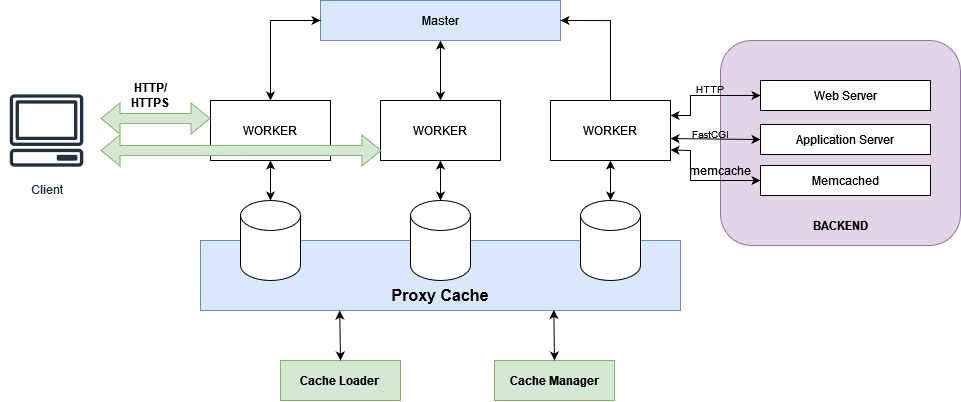

The diagram above was exported from draw.io. Its source (the exported page's mxGraphModel, read from the mxfile embedded in the PNG):
<mxGraphModel dx="2736" dy="1015" grid="1" gridSize="10" guides="1" tooltips="1" connect="1" arrows="1" fold="1" page="1" pageScale="1" pageWidth="827" pageHeight="1169" math="0" shadow="0">
  <root>
    <mxCell id="0" />
    <mxCell id="1" parent="0" />
    <mxCell id="2OGetPZekLivL_dzZe1L-25" value="" style="rounded=1;whiteSpace=wrap;html=1;fillColor=#e1d5e7;strokeColor=#9673a6;" vertex="1" parent="1">
      <mxGeometry x="640" y="120" width="240" height="205" as="geometry" />
    </mxCell>
    <mxCell id="2OGetPZekLivL_dzZe1L-17" value="" style="rounded=0;whiteSpace=wrap;html=1;fillColor=#dae8fc;strokeColor=#6c8ebf;" vertex="1" parent="1">
      <mxGeometry x="120" y="320" width="480" height="70" as="geometry" />
    </mxCell>
    <mxCell id="2OGetPZekLivL_dzZe1L-9" value="" style="edgeStyle=orthogonalEdgeStyle;rounded=0;orthogonalLoop=1;jettySize=auto;html=1;startArrow=classic;startFill=1;" edge="1" parent="1" source="2OGetPZekLivL_dzZe1L-2" target="2OGetPZekLivL_dzZe1L-4">
      <mxGeometry relative="1" as="geometry" />
    </mxCell>
    <mxCell id="2OGetPZekLivL_dzZe1L-2" value="Master" style="rounded=0;whiteSpace=wrap;html=1;fillColor=#dae8fc;strokeColor=#6c8ebf;" vertex="1" parent="1">
      <mxGeometry x="240" y="80" width="240" height="40" as="geometry" />
    </mxCell>
    <mxCell id="2OGetPZekLivL_dzZe1L-12" value="" style="edgeStyle=orthogonalEdgeStyle;rounded=0;orthogonalLoop=1;jettySize=auto;html=1;startArrow=classic;startFill=1;" edge="1" parent="1" source="2OGetPZekLivL_dzZe1L-3" target="2OGetPZekLivL_dzZe1L-5">
      <mxGeometry relative="1" as="geometry" />
    </mxCell>
    <mxCell id="2OGetPZekLivL_dzZe1L-3" value="" style="shape=cylinder3;whiteSpace=wrap;html=1;boundedLbl=1;backgroundOutline=1;size=15;" vertex="1" parent="1">
      <mxGeometry x="160" y="280" width="60" height="80" as="geometry" />
    </mxCell>
    <mxCell id="2OGetPZekLivL_dzZe1L-4" value="WORKER" style="rounded=0;whiteSpace=wrap;html=1;" vertex="1" parent="1">
      <mxGeometry x="300" y="180" width="120" height="60" as="geometry" />
    </mxCell>
    <mxCell id="2OGetPZekLivL_dzZe1L-5" value="WORKER" style="rounded=0;whiteSpace=wrap;html=1;" vertex="1" parent="1">
      <mxGeometry x="130" y="180" width="120" height="60" as="geometry" />
    </mxCell>
    <mxCell id="2OGetPZekLivL_dzZe1L-11" value="" style="edgeStyle=orthogonalEdgeStyle;rounded=0;orthogonalLoop=1;jettySize=auto;html=1;entryX=1;entryY=0.5;entryDx=0;entryDy=0;" edge="1" parent="1" source="2OGetPZekLivL_dzZe1L-6" target="2OGetPZekLivL_dzZe1L-2">
      <mxGeometry relative="1" as="geometry">
        <mxPoint x="530" y="100" as="targetPoint" />
      </mxGeometry>
    </mxCell>
    <mxCell id="2OGetPZekLivL_dzZe1L-6" value="WORKER" style="rounded=0;whiteSpace=wrap;html=1;" vertex="1" parent="1">
      <mxGeometry x="470" y="180" width="120" height="60" as="geometry" />
    </mxCell>
    <mxCell id="2OGetPZekLivL_dzZe1L-7" value="" style="endArrow=classic;startArrow=classic;html=1;rounded=0;exitX=0.5;exitY=0;exitDx=0;exitDy=0;entryX=0;entryY=0.5;entryDx=0;entryDy=0;" edge="1" parent="1" source="2OGetPZekLivL_dzZe1L-5" target="2OGetPZekLivL_dzZe1L-2">
      <mxGeometry width="50" height="50" relative="1" as="geometry">
        <mxPoint x="280" y="320" as="sourcePoint" />
        <mxPoint x="330" y="270" as="targetPoint" />
        <Array as="points">
          <mxPoint x="190" y="100" />
        </Array>
      </mxGeometry>
    </mxCell>
    <mxCell id="2OGetPZekLivL_dzZe1L-14" value="" style="edgeStyle=orthogonalEdgeStyle;rounded=0;orthogonalLoop=1;jettySize=auto;html=1;startArrow=classic;startFill=1;" edge="1" parent="1" source="2OGetPZekLivL_dzZe1L-13" target="2OGetPZekLivL_dzZe1L-4">
      <mxGeometry relative="1" as="geometry" />
    </mxCell>
    <mxCell id="2OGetPZekLivL_dzZe1L-13" value="" style="shape=cylinder3;whiteSpace=wrap;html=1;boundedLbl=1;backgroundOutline=1;size=15;" vertex="1" parent="1">
      <mxGeometry x="330" y="280" width="60" height="80" as="geometry" />
    </mxCell>
    <mxCell id="2OGetPZekLivL_dzZe1L-16" value="" style="edgeStyle=orthogonalEdgeStyle;rounded=0;orthogonalLoop=1;jettySize=auto;html=1;startArrow=classic;startFill=1;" edge="1" parent="1" source="2OGetPZekLivL_dzZe1L-15" target="2OGetPZekLivL_dzZe1L-6">
      <mxGeometry relative="1" as="geometry" />
    </mxCell>
    <mxCell id="2OGetPZekLivL_dzZe1L-15" value="" style="shape=cylinder3;whiteSpace=wrap;html=1;boundedLbl=1;backgroundOutline=1;size=15;" vertex="1" parent="1">
      <mxGeometry x="500" y="280" width="60" height="80" as="geometry" />
    </mxCell>
    <mxCell id="2OGetPZekLivL_dzZe1L-18" value="Proxy Cache" style="text;html=1;align=center;verticalAlign=middle;whiteSpace=wrap;rounded=0;fontStyle=1;fontSize=16;" vertex="1" parent="1">
      <mxGeometry x="300" y="360" width="120" height="30" as="geometry" />
    </mxCell>
    <mxCell id="2OGetPZekLivL_dzZe1L-20" value="&lt;b&gt;Cache Loader&lt;br&gt;&lt;/b&gt;" style="rounded=0;whiteSpace=wrap;html=1;fillColor=#d5e8d4;strokeColor=#82b366;" vertex="1" parent="1">
      <mxGeometry x="200" y="440" width="120" height="40" as="geometry" />
    </mxCell>
    <mxCell id="2OGetPZekLivL_dzZe1L-22" value="" style="endArrow=classic;startArrow=classic;html=1;rounded=0;exitX=0.5;exitY=0;exitDx=0;exitDy=0;entryX=0.29;entryY=1;entryDx=0;entryDy=0;entryPerimeter=0;" edge="1" parent="1" source="2OGetPZekLivL_dzZe1L-20" target="2OGetPZekLivL_dzZe1L-17">
      <mxGeometry width="50" height="50" relative="1" as="geometry">
        <mxPoint x="80" y="320" as="sourcePoint" />
        <mxPoint x="130" y="270" as="targetPoint" />
      </mxGeometry>
    </mxCell>
    <mxCell id="2OGetPZekLivL_dzZe1L-23" value="&lt;div&gt;&lt;b&gt;Cache Manager&lt;/b&gt;&lt;/div&gt;" style="rounded=0;whiteSpace=wrap;html=1;fillColor=#d5e8d4;strokeColor=#82b366;" vertex="1" parent="1">
      <mxGeometry x="414" y="440" width="120" height="40" as="geometry" />
    </mxCell>
    <mxCell id="2OGetPZekLivL_dzZe1L-24" value="" style="endArrow=classic;startArrow=classic;html=1;rounded=0;exitX=0.5;exitY=0;exitDx=0;exitDy=0;entryX=0.736;entryY=0.992;entryDx=0;entryDy=0;entryPerimeter=0;" edge="1" parent="1" source="2OGetPZekLivL_dzZe1L-23" target="2OGetPZekLivL_dzZe1L-17">
      <mxGeometry width="50" height="50" relative="1" as="geometry">
        <mxPoint x="410" y="360" as="sourcePoint" />
        <mxPoint x="460" y="310" as="targetPoint" />
      </mxGeometry>
    </mxCell>
    <mxCell id="2OGetPZekLivL_dzZe1L-26" value="&lt;b&gt;BACKEND&lt;/b&gt;" style="text;html=1;align=center;verticalAlign=middle;whiteSpace=wrap;rounded=0;" vertex="1" parent="1">
      <mxGeometry x="730" y="290" width="60" height="30" as="geometry" />
    </mxCell>
    <mxCell id="2OGetPZekLivL_dzZe1L-29" value="Web Server" style="rounded=0;whiteSpace=wrap;html=1;" vertex="1" parent="1">
      <mxGeometry x="680" y="160" width="170" height="30" as="geometry" />
    </mxCell>
    <mxCell id="2OGetPZekLivL_dzZe1L-30" value="&lt;div&gt;Application Server&lt;/div&gt;" style="rounded=0;whiteSpace=wrap;html=1;" vertex="1" parent="1">
      <mxGeometry x="680" y="204" width="170" height="30" as="geometry" />
    </mxCell>
    <mxCell id="2OGetPZekLivL_dzZe1L-31" value="Memcached" style="rounded=0;whiteSpace=wrap;html=1;" vertex="1" parent="1">
      <mxGeometry x="680" y="245" width="170" height="30" as="geometry" />
    </mxCell>
    <mxCell id="2OGetPZekLivL_dzZe1L-34" value="" style="endArrow=classic;startArrow=classic;html=1;rounded=0;exitX=1;exitY=0.25;exitDx=0;exitDy=0;entryX=0;entryY=0.5;entryDx=0;entryDy=0;" edge="1" parent="1" source="2OGetPZekLivL_dzZe1L-6" target="2OGetPZekLivL_dzZe1L-29">
      <mxGeometry width="50" height="50" relative="1" as="geometry">
        <mxPoint x="660" y="280" as="sourcePoint" />
        <mxPoint x="710" y="230" as="targetPoint" />
        <Array as="points">
          <mxPoint x="610" y="195" />
          <mxPoint x="610" y="175" />
        </Array>
      </mxGeometry>
    </mxCell>
    <mxCell id="2OGetPZekLivL_dzZe1L-35" value="" style="endArrow=classic;startArrow=classic;html=1;rounded=0;exitX=1;exitY=0.634;exitDx=0;exitDy=0;entryX=0;entryY=0.5;entryDx=0;entryDy=0;exitPerimeter=0;" edge="1" parent="1" source="2OGetPZekLivL_dzZe1L-6" target="2OGetPZekLivL_dzZe1L-30">
      <mxGeometry width="50" height="50" relative="1" as="geometry">
        <mxPoint x="660" y="280" as="sourcePoint" />
        <mxPoint x="710" y="230" as="targetPoint" />
      </mxGeometry>
    </mxCell>
    <mxCell id="2OGetPZekLivL_dzZe1L-36" value="" style="endArrow=classic;startArrow=classic;html=1;rounded=0;exitX=1;exitY=0.824;exitDx=0;exitDy=0;entryX=0;entryY=0.5;entryDx=0;entryDy=0;exitPerimeter=0;" edge="1" parent="1" source="2OGetPZekLivL_dzZe1L-6" target="2OGetPZekLivL_dzZe1L-31">
      <mxGeometry width="50" height="50" relative="1" as="geometry">
        <mxPoint x="660" y="280" as="sourcePoint" />
        <mxPoint x="710" y="230" as="targetPoint" />
        <Array as="points">
          <mxPoint x="610" y="230" />
          <mxPoint x="610" y="260" />
        </Array>
      </mxGeometry>
    </mxCell>
    <mxCell id="2OGetPZekLivL_dzZe1L-37" value="HTTP" style="text;html=1;align=center;verticalAlign=middle;whiteSpace=wrap;rounded=0;fontSize=10;" vertex="1" parent="1">
      <mxGeometry x="600" y="154" width="60" height="30" as="geometry" />
    </mxCell>
    <mxCell id="2OGetPZekLivL_dzZe1L-38" value="&lt;font style=&quot;font-size: 10px;&quot;&gt;FastCGI&lt;/font&gt;" style="text;html=1;align=center;verticalAlign=middle;whiteSpace=wrap;rounded=0;" vertex="1" parent="1">
      <mxGeometry x="600" y="198" width="60" height="30" as="geometry" />
    </mxCell>
    <mxCell id="2OGetPZekLivL_dzZe1L-39" value="memcache" style="text;html=1;align=center;verticalAlign=middle;whiteSpace=wrap;rounded=0;" vertex="1" parent="1">
      <mxGeometry x="610" y="235" width="60" height="30" as="geometry" />
    </mxCell>
    <mxCell id="2OGetPZekLivL_dzZe1L-45" value="" style="shape=flexArrow;endArrow=classic;startArrow=classic;html=1;rounded=0;entryX=0.008;entryY=0.833;entryDx=0;entryDy=0;entryPerimeter=0;fillColor=#d5e8d4;strokeColor=#82b366;" edge="1" parent="1" target="2OGetPZekLivL_dzZe1L-4">
      <mxGeometry width="100" height="100" relative="1" as="geometry">
        <mxPoint x="20" y="230" as="sourcePoint" />
        <mxPoint x="240" y="180" as="targetPoint" />
      </mxGeometry>
    </mxCell>
    <mxCell id="2OGetPZekLivL_dzZe1L-46" value="" style="shape=flexArrow;endArrow=classic;startArrow=classic;html=1;rounded=0;fillColor=#d5e8d4;strokeColor=#82b366;" edge="1" parent="1">
      <mxGeometry width="100" height="100" relative="1" as="geometry">
        <mxPoint x="20" y="198" as="sourcePoint" />
        <mxPoint x="130" y="198" as="targetPoint" />
      </mxGeometry>
    </mxCell>
    <mxCell id="2OGetPZekLivL_dzZe1L-47" value="Client" style="sketch=0;outlineConnect=0;fontColor=#232F3E;gradientColor=none;strokeColor=#232F3E;fillColor=#ffffff;dashed=0;verticalLabelPosition=bottom;verticalAlign=top;align=center;html=1;fontSize=12;fontStyle=0;aspect=fixed;shape=mxgraph.aws4.resourceIcon;resIcon=mxgraph.aws4.client;" vertex="1" parent="1">
      <mxGeometry x="-80" y="164" width="92" height="92" as="geometry" />
    </mxCell>
    <mxCell id="2OGetPZekLivL_dzZe1L-48" value="&lt;b&gt;HTTP/HTTPS&lt;/b&gt;" style="text;html=1;align=center;verticalAlign=middle;whiteSpace=wrap;rounded=0;" vertex="1" parent="1">
      <mxGeometry x="40" y="160" width="60" height="30" as="geometry" />
    </mxCell>
  </root>
</mxGraphModel>